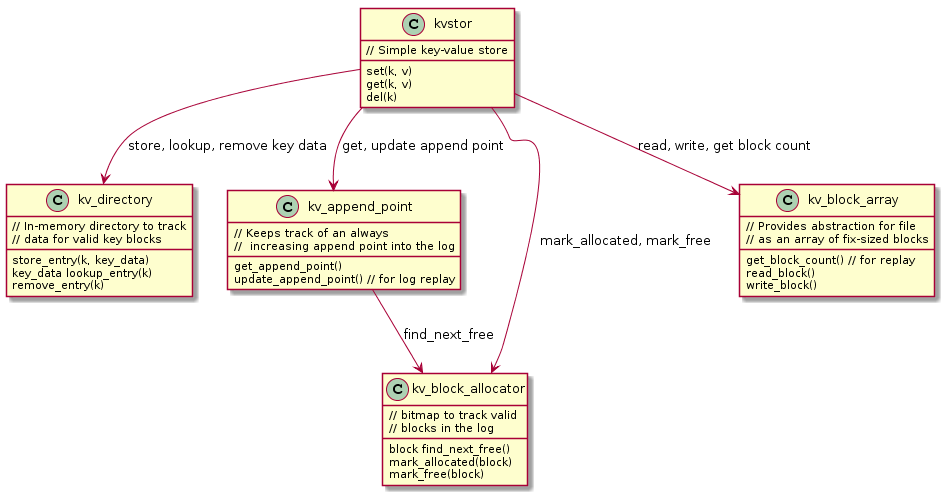

The diagram above was rendered by PlantUML. Its source (embedded in the PNG):
@startuml
class kvstor {
	// Simple key-value store
	set(k, v)
    get(k, v)
    del(k)
}

class kv_directory {
	// In-memory directory to track
    // data for valid key blocks
	store_entry(k, key_data)
    key_data lookup_entry(k)
    remove_entry(k)
}

kvstor --> kv_directory : store, lookup, remove key data

class kv_append_point {
	// Keeps track of an always
    //  increasing append point into the log
	get_append_point()
    update_append_point() // for log replay
}

kvstor --> kv_append_point : get, update append point

class kv_block_allocator {
	// bitmap to track valid
    // blocks in the log
	block find_next_free()
    mark_allocated(block)
    mark_free(block)
}

kvstor --> kv_block_allocator : mark_allocated, mark_free
kv_append_point --> kv_block_allocator : find_next_free

class kv_block_array {
	// Provides abstraction for file
    // as an array of fix-sized blocks
	get_block_count() // for replay
    read_block()
    write_block()
}

kvstor --> kv_block_array: read, write, get block count
@enduml